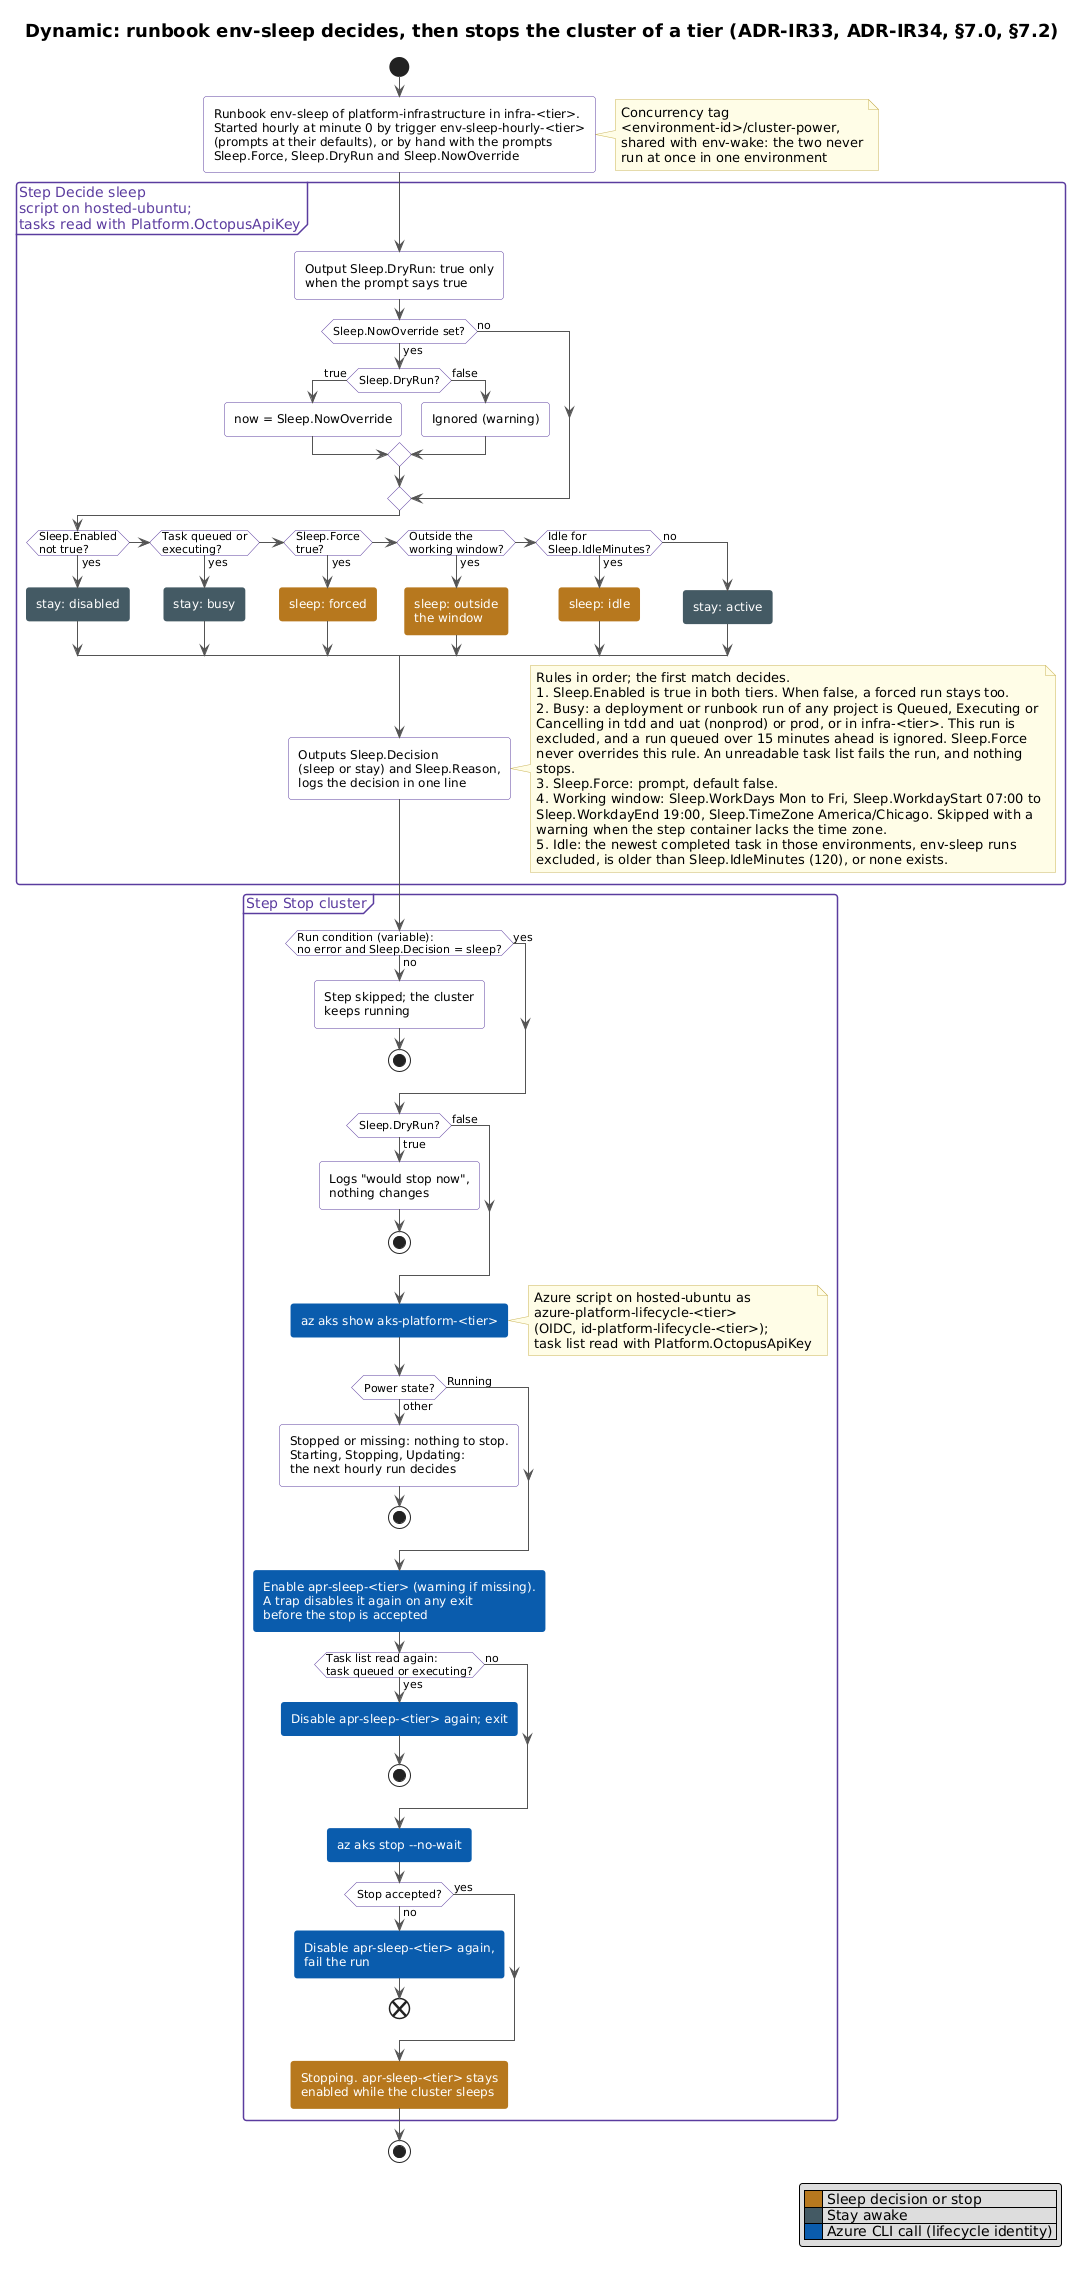

The diagram above was rendered by PlantUML. Its source (embedded in the PNG):
@startuml dyn-env-sleep
!include include/palette.puml

title Dynamic: runbook env-sleep decides, then stops the cluster of a tier (ADR-IR33, ADR-IR34, §7.0, §7.2)

<style>
activityDiagram {
  activity {
    BackgroundColor #FFFFFF
    LineColor $C_OCTOPUS
    MaximumWidth 380
  }
  diamond {
    BackgroundColor #FFFFFF
    LineColor $C_OCTOPUS
  }
  partition {
    LineColor $C_OCTOPUS
    FontColor $C_OCTOPUS
  }
  arrow {
    LineColor #555555
  }
  note {
    MaximumWidth 520
  }
  .azure {
    BackgroundColor $C_AZURE
    FontColor #FFFFFF
    LineColor $C_AZURE
  }
  .sleep {
    BackgroundColor $C_WAKE
    FontColor #FFFFFF
    LineColor $C_WAKE
  }
  .stay {
    BackgroundColor $C_GLOBAL_TIER
    FontColor #FFFFFF
    LineColor $C_GLOBAL_TIER
  }
}
</style>

start
:Runbook env-sleep of platform-infrastructure in infra-<tier>.
Started hourly at minute 0 by trigger env-sleep-hourly-<tier>
(prompts at their defaults), or by hand with the prompts
Sleep.Force, Sleep.DryRun and Sleep.NowOverride;
note right
  Concurrency tag
  <environment-id>/cluster-power,
  shared with env-wake: the two never
  run at once in one environment
end note
partition "Step Decide sleep\nscript on hosted-ubuntu;\ntasks read with Platform.OctopusApiKey" {
  :Output Sleep.DryRun: true only
  when the prompt says true;
  if (Sleep.NowOverride set?) then (yes)
    if (Sleep.DryRun?) then (true)
      :now = Sleep.NowOverride;
    else (false)
      :Ignored (warning);
    endif
  else (no)
  endif
  if (Sleep.Enabled
not true?) then (yes)
    :stay: disabled; <<stay>>
  elseif (Task queued or
executing?) then (yes)
    :stay: busy; <<stay>>
  elseif (Sleep.Force
true?) then (yes)
    :sleep: forced; <<sleep>>
  elseif (Outside the
working window?) then (yes)
    :sleep: outside
the window; <<sleep>>
  elseif (Idle for
Sleep.IdleMinutes?) then (yes)
    :sleep: idle; <<sleep>>
  else (no)
    :stay: active; <<stay>>
  endif
  :Outputs Sleep.Decision
  (sleep or stay) and Sleep.Reason,
  logs the decision in one line;
  note right
    Rules in order; the first match decides.
    1. Sleep.Enabled is true in both tiers. When false, a forced run stays too.
    2. Busy: a deployment or runbook run of any project is Queued, Executing or Cancelling in tdd and uat (nonprod) or prod, or in infra-<tier>. This run is excluded, and a run queued over 15 minutes ahead is ignored. Sleep.Force never overrides this rule. An unreadable task list fails the run, and nothing stops.
    3. Sleep.Force: prompt, default false.
    4. Working window: Sleep.WorkDays Mon to Fri, Sleep.WorkdayStart 07:00 to Sleep.WorkdayEnd 19:00, Sleep.TimeZone America/Chicago. Skipped with a warning when the step container lacks the time zone.
    5. Idle: the newest completed task in those environments, env-sleep runs excluded, is older than Sleep.IdleMinutes (120), or none exists.
  end note
}
partition "Step Stop cluster" {
  if (Run condition (variable):
no error and Sleep.Decision = sleep?) then (no)
    :Step skipped; the cluster
    keeps running;
    stop
  else (yes)
  endif
  if (Sleep.DryRun?) then (true)
    :Logs "would stop now",
    nothing changes;
    stop
  else (false)
  endif
  :az aks show aks-platform-<tier>; <<azure>>
  note right
    Azure script on hosted-ubuntu as
    azure-platform-lifecycle-<tier>
    (OIDC, id-platform-lifecycle-<tier>);
    task list read with Platform.OctopusApiKey
  end note
  if (Power state?) then (other)
    :Stopped or missing: nothing to stop.
    Starting, Stopping, Updating:
    the next hourly run decides;
    stop
  else (Running)
  endif
  :Enable apr-sleep-<tier> (warning if missing).
  A trap disables it again on any exit
  before the stop is accepted; <<azure>>
  if (Task list read again:
task queued or executing?) then (yes)
    :Disable apr-sleep-<tier> again; exit; <<azure>>
    stop
  else (no)
  endif
  :az aks stop --no-wait; <<azure>>
  if (Stop accepted?) then (no)
    :Disable apr-sleep-<tier> again,
    fail the run; <<azure>>
    end
  else (yes)
  endif
  :Stopping. apr-sleep-<tier> stays
  enabled while the cluster sleeps; <<sleep>>
}
stop

legend right
  |<$C_WAKE>    | Sleep decision or stop |
  |<$C_GLOBAL_TIER>    | Stay awake |
  |<$C_AZURE>    | Azure CLI call (lifecycle identity) |
endlegend
@enduml